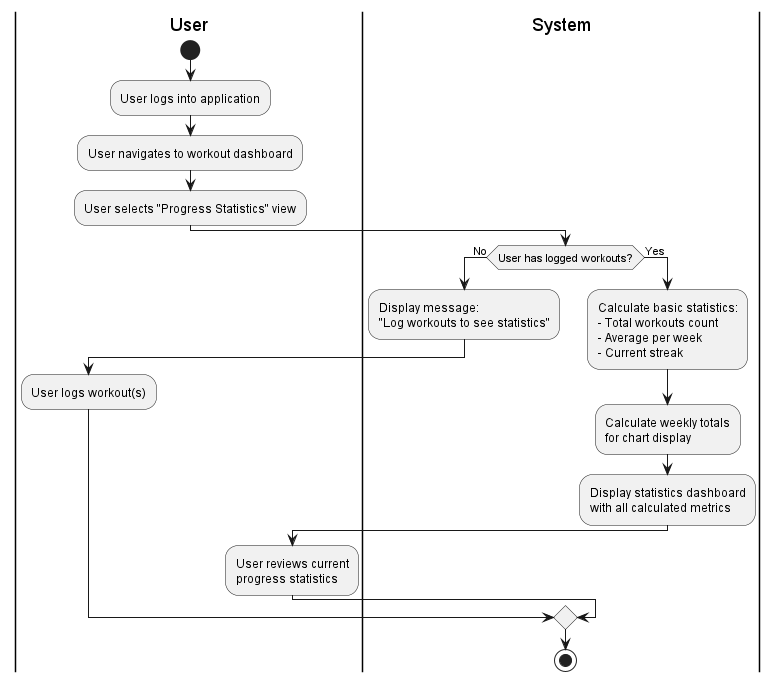

The diagram above was rendered by PlantUML. Its source (embedded in the PNG):
@startuml
|User|
start
:User logs into application;

:User navigates to workout dashboard;

:User selects "Progress Statistics" view;

|System|
if (User has logged workouts?) then (No)
  |System|
  :Display message: 
  "Log workouts to see statistics";
  
  |User|
  :User logs workout(s);
  
else (Yes)
  |System|

  :Calculate basic statistics:
  - Total workouts count
  - Average per week
  - Current streak;
  
  :Calculate weekly totals 
  for chart display;
  
  :Display statistics dashboard
  with all calculated metrics;
  
  |User|
  :User reviews current 
  progress statistics;
  
  
  
endif

|System|
stop
@enduml